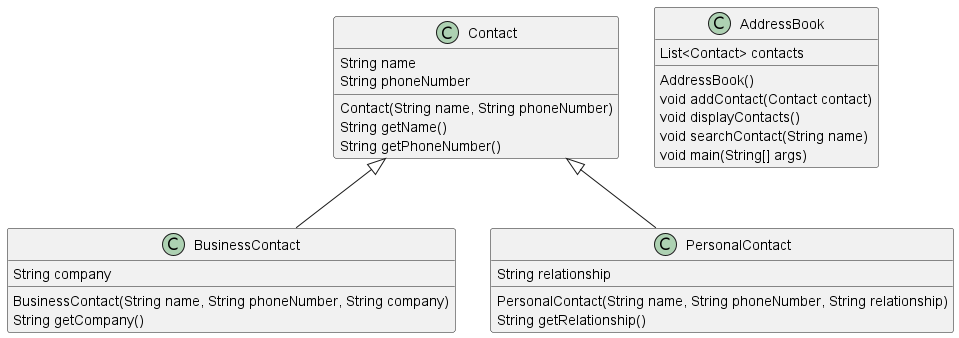

The diagram above was rendered by PlantUML. Its source (embedded in the PNG):
@startuml

class Contact {
    String name
    String phoneNumber
    Contact(String name, String phoneNumber)
    String getName()
    String getPhoneNumber()
}
class BusinessContact extends Contact {
    String company
    BusinessContact(String name, String phoneNumber, String company)
    String getCompany()
}
class PersonalContact extends Contact {
    String relationship
    PersonalContact(String name, String phoneNumber, String relationship)
    String getRelationship()
}
class AddressBook {
    List<Contact> contacts
    AddressBook()
    void addContact(Contact contact)
    void displayContacts()
    void searchContact(String name)
    void main(String[] args)
}

@enduml